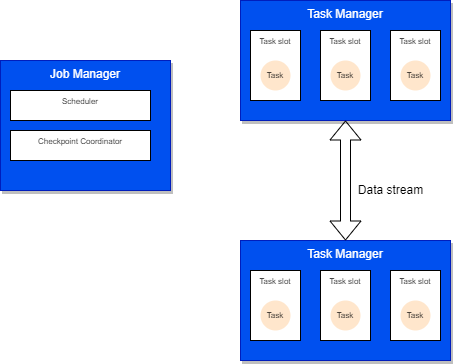

The diagram above was exported from draw.io. Its source (the exported page's mxGraphModel, read from the mxfile embedded in the PNG):
<mxGraphModel dx="504" dy="219" grid="1" gridSize="10" guides="1" tooltips="1" connect="1" arrows="1" fold="1" page="1" pageScale="1" pageWidth="850" pageHeight="1100" math="0" shadow="0">
  <root>
    <mxCell id="0" />
    <mxCell id="1" parent="0" />
    <mxCell id="2" value="Job Manager" style="rounded=0;whiteSpace=wrap;html=1;fillColor=#0050ef;strokeColor=#001DBC;shadow=1;verticalAlign=top;fontColor=#ffffff;" vertex="1" parent="1">
      <mxGeometry y="140" width="170" height="130" as="geometry" />
    </mxCell>
    <mxCell id="3" value="Task Manager" style="rounded=0;whiteSpace=wrap;html=1;fillColor=#0050ef;strokeColor=#001DBC;shadow=1;verticalAlign=top;fontColor=#ffffff;" vertex="1" parent="1">
      <mxGeometry x="240" y="80" width="210" height="120" as="geometry" />
    </mxCell>
    <mxCell id="4" value="Task slot" style="rounded=0;whiteSpace=wrap;html=1;shadow=0;fontSize=8;verticalAlign=top;" vertex="1" parent="1">
      <mxGeometry x="250" y="110" width="50" height="70" as="geometry" />
    </mxCell>
    <mxCell id="5" value="Task slot" style="rounded=0;whiteSpace=wrap;html=1;shadow=0;fontSize=8;verticalAlign=top;" vertex="1" parent="1">
      <mxGeometry x="320" y="110" width="50" height="70" as="geometry" />
    </mxCell>
    <mxCell id="6" value="Task slot" style="rounded=0;whiteSpace=wrap;html=1;shadow=0;fontSize=8;verticalAlign=top;" vertex="1" parent="1">
      <mxGeometry x="390" y="110" width="50" height="70" as="geometry" />
    </mxCell>
    <mxCell id="7" value="Task" style="ellipse;whiteSpace=wrap;html=1;aspect=fixed;shadow=0;fontSize=8;fillColor=#ffe6cc;strokeColor=none;" vertex="1" parent="1">
      <mxGeometry x="260" y="140" width="30" height="30" as="geometry" />
    </mxCell>
    <mxCell id="8" value="Task" style="ellipse;whiteSpace=wrap;html=1;aspect=fixed;shadow=0;fontSize=8;fillColor=#ffe6cc;strokeColor=none;" vertex="1" parent="1">
      <mxGeometry x="330" y="140" width="30" height="30" as="geometry" />
    </mxCell>
    <mxCell id="9" value="Task" style="ellipse;whiteSpace=wrap;html=1;aspect=fixed;shadow=0;fontSize=8;fillColor=#ffe6cc;strokeColor=none;" vertex="1" parent="1">
      <mxGeometry x="400" y="140" width="30" height="30" as="geometry" />
    </mxCell>
    <mxCell id="10" value="Task Manager" style="rounded=0;whiteSpace=wrap;html=1;fillColor=#0050ef;strokeColor=#001DBC;shadow=1;verticalAlign=top;fontColor=#ffffff;" vertex="1" parent="1">
      <mxGeometry x="240" y="320" width="210" height="120" as="geometry" />
    </mxCell>
    <mxCell id="11" value="Task slot" style="rounded=0;whiteSpace=wrap;html=1;shadow=0;fontSize=8;verticalAlign=top;" vertex="1" parent="1">
      <mxGeometry x="250" y="350" width="50" height="70" as="geometry" />
    </mxCell>
    <mxCell id="12" value="Task slot" style="rounded=0;whiteSpace=wrap;html=1;shadow=0;fontSize=8;verticalAlign=top;" vertex="1" parent="1">
      <mxGeometry x="320" y="350" width="50" height="70" as="geometry" />
    </mxCell>
    <mxCell id="13" value="Task slot" style="rounded=0;whiteSpace=wrap;html=1;shadow=0;fontSize=8;verticalAlign=top;" vertex="1" parent="1">
      <mxGeometry x="390" y="350" width="50" height="70" as="geometry" />
    </mxCell>
    <mxCell id="14" value="Task" style="ellipse;whiteSpace=wrap;html=1;aspect=fixed;shadow=0;fontSize=8;fillColor=#ffe6cc;strokeColor=none;" vertex="1" parent="1">
      <mxGeometry x="260" y="380" width="30" height="30" as="geometry" />
    </mxCell>
    <mxCell id="15" value="Task" style="ellipse;whiteSpace=wrap;html=1;aspect=fixed;shadow=0;fontSize=8;fillColor=#ffe6cc;strokeColor=none;" vertex="1" parent="1">
      <mxGeometry x="330" y="380" width="30" height="30" as="geometry" />
    </mxCell>
    <mxCell id="16" value="Task" style="ellipse;whiteSpace=wrap;html=1;aspect=fixed;shadow=0;fontSize=8;fillColor=#ffe6cc;strokeColor=none;" vertex="1" parent="1">
      <mxGeometry x="400" y="380" width="30" height="30" as="geometry" />
    </mxCell>
    <mxCell id="17" value="Scheduler" style="rounded=0;whiteSpace=wrap;html=1;shadow=0;fontSize=8;verticalAlign=top;" vertex="1" parent="1">
      <mxGeometry x="10" y="170" width="140" height="30" as="geometry" />
    </mxCell>
    <mxCell id="18" value="Checkpoint Coordinator" style="rounded=0;whiteSpace=wrap;html=1;shadow=0;fontSize=8;verticalAlign=top;" vertex="1" parent="1">
      <mxGeometry x="10" y="210" width="140" height="30" as="geometry" />
    </mxCell>
    <mxCell id="19" value="" style="shape=flexArrow;endArrow=classic;startArrow=classic;html=1;fontSize=8;entryX=0.5;entryY=1;entryDx=0;entryDy=0;" edge="1" parent="1" source="10" target="3">
      <mxGeometry width="100" height="100" relative="1" as="geometry">
        <mxPoint x="170" y="380" as="sourcePoint" />
        <mxPoint x="340" y="210" as="targetPoint" />
      </mxGeometry>
    </mxCell>
    <mxCell id="20" value="Data stream" style="text;html=1;align=center;verticalAlign=middle;resizable=0;points=[];autosize=1;strokeColor=none;fillColor=none;fontSize=12;" vertex="1" parent="1">
      <mxGeometry x="350" y="260" width="80" height="20" as="geometry" />
    </mxCell>
  </root>
</mxGraphModel>